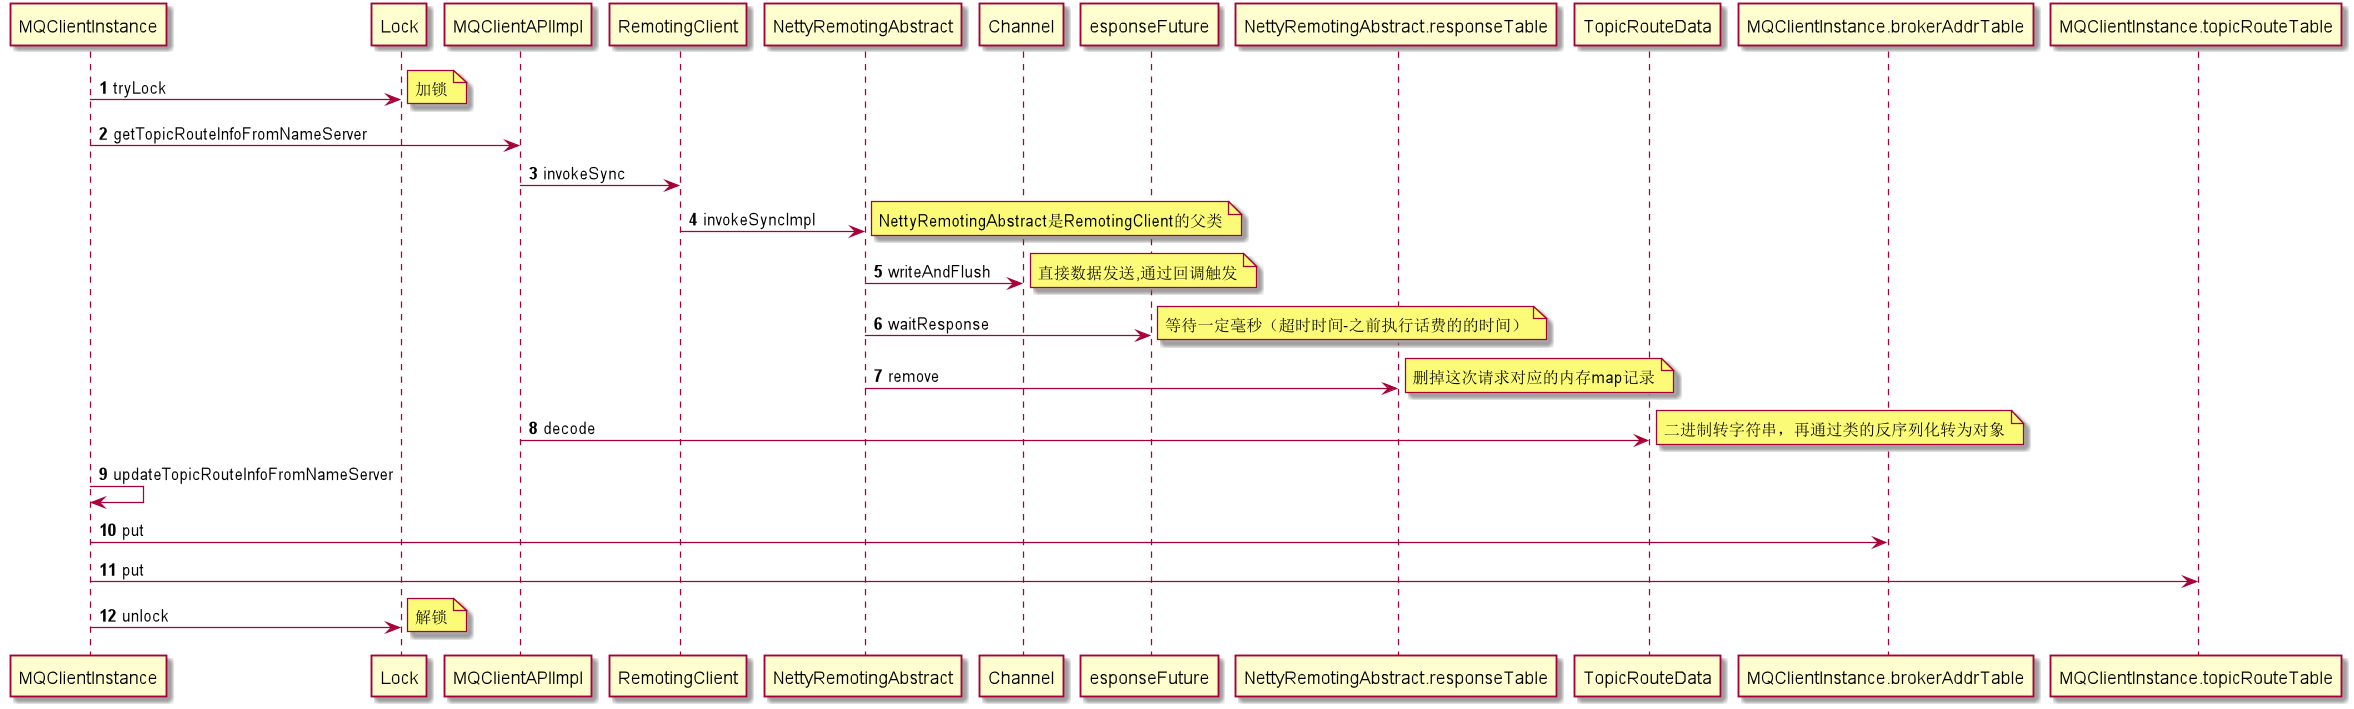

The diagram above was rendered by PlantUML. Its source (embedded in the PNG):
@startuml
autonumber
MQClientInstance ->Lock:tryLock
note right:加锁
MQClientInstance->MQClientAPIImpl:getTopicRouteInfoFromNameServer
MQClientAPIImpl->RemotingClient:invokeSync
RemotingClient->NettyRemotingAbstract:invokeSyncImpl
note right :NettyRemotingAbstract是RemotingClient的父类

 NettyRemotingAbstract->Channel:writeAndFlush
 note right  : 直接数据发送,通过回调触发
NettyRemotingAbstract->esponseFuture:waitResponse
note right:等待一定毫秒（超时时间-之前执行话费的的时间）
NettyRemotingAbstract->NettyRemotingAbstract.responseTable:remove
note right: 删掉这次请求对应的内存map记录
MQClientAPIImpl->TopicRouteData:decode
note right:二进制转字符串，再通过类的反序列化转为对象

MQClientInstance -> MQClientInstance: updateTopicRouteInfoFromNameServer
MQClientInstance -> MQClientInstance.brokerAddrTable:put
MQClientInstance -> MQClientInstance.topicRouteTable:put
MQClientInstance ->Lock:unlock
note right:解锁

@enduml